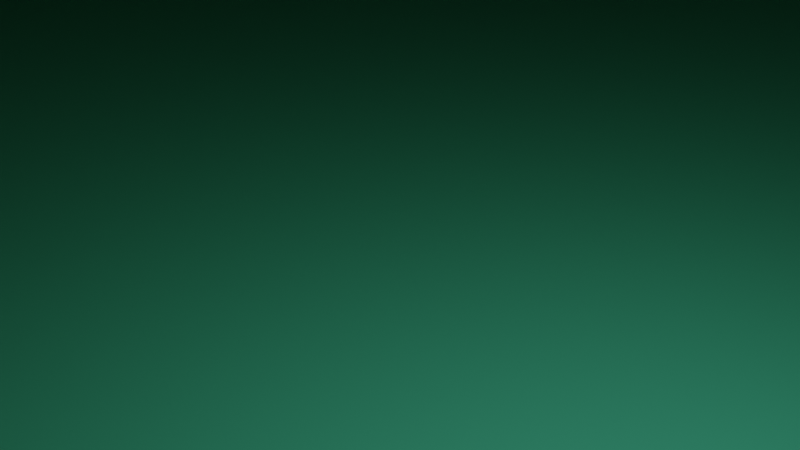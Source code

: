 # Source: untitled.blend  (saved by Blender 3.0.42; exported with 4.5.12 LTS)
import bpy
from mathutils import Matrix  # noqa: F401  (used for matrix-valued properties, if any)

bpy.ops.wm.read_factory_settings(use_empty=True)
scene = bpy.context.scene
scene.name = 'Scene'

# ---- collections
col_collection = bpy.data.collections.new('Collection'); scene.collection.children.link(col_collection)

# ---- materials (node trees are filled in below, after node groups)
mat_material = bpy.data.materials.new('Material')
mat_material.alpha_threshold = 0.0
mat_material.use_transparent_shadow = False
mat_material.line_color = (0.0, 0.0, 0.0, 1.0)
mat_material_001 = bpy.data.materials.new('Material.001')
mat_material_001.use_transparent_shadow = False

# ---- material node trees
mat_material.use_nodes = True; mat_material.node_tree.nodes.clear()
_N = mat_material.node_tree.nodes; _L = mat_material.node_tree.links
n0 = _N.new('ShaderNodeOutputMaterial'); n0.name = 'Material Output'; n0.location = (300, 300)
n1 = _N.new('ShaderNodeBsdfPrincipled'); n1.name = 'Principled BSDF'; n1.location = (10, 300)
n1.distribution = 'GGX'
n1.subsurface_method = 'RANDOM_WALK_SKIN'
n1.inputs[0].default_value = (0.1157, 0.8, 0.4731, 1.0)
n1.inputs[2].default_value = 0.4
n1.inputs[3].default_value = 1.45
n1.inputs[27].default_value = (0.0, 0.0, 0.0, 1.0)
n1.inputs[28].default_value = 1.0
_L.new(n1.outputs[0], n0.inputs[0])
n0.is_active_output = True
mat_material_001.use_nodes = True; mat_material_001.node_tree.nodes.clear()
_N = mat_material_001.node_tree.nodes; _L = mat_material_001.node_tree.links
n0 = _N.new('ShaderNodeBsdfPrincipled'); n0.name = 'Principled BSDF'; n0.location = (10, 300)
n0.distribution = 'GGX'
n0.subsurface_method = 'RANDOM_WALK_SKIN'
n0.inputs[0].default_value = (0.8, 0.1, 0.1219, 1.0)
n0.inputs[3].default_value = 1.45
n0.inputs[27].default_value = (0.0, 0.0, 0.0, 1.0)
n0.inputs[28].default_value = 1.0
n1 = _N.new('ShaderNodeOutputMaterial'); n1.name = 'Material Output'; n1.location = (300, 300)
_L.new(n0.outputs[0], n1.inputs[0])
n1.is_active_output = True

# ---- world
world_world = bpy.data.worlds.new('World'); scene.world = world_world
world_world.use_nodes = True; world_world.node_tree.nodes.clear()
_N = world_world.node_tree.nodes; _L = world_world.node_tree.links
n0 = _N.new('ShaderNodeOutputWorld'); n0.name = 'World Output'; n0.location = (300, 300)
n1 = _N.new('ShaderNodeBackground'); n1.name = 'Background'; n1.location = (10, 300)
n1.inputs[0].default_value = (0.05088, 0.05088, 0.05088, 1.0)
_L.new(n1.outputs[0], n0.inputs[0])
n0.is_active_output = True
world_world.color = (0.05088, 0.05088, 0.05088)
world_world.use_sun_shadow = False
world_world.sun_shadow_jitter_overblur = 0.0

# ---- cameras
cam_camera = bpy.data.cameras.new('Camera')
cam_camera.clip_end = 100.0
cam_camera.ortho_scale = 7.314

# ---- lights
light_light = bpy.data.lights.new('Light', 'POINT')
light_light.transmission_factor = 0.0
light_light.energy = 1000.0
light_light.shadow_soft_size = 0.1
light_light.shadow_maximum_resolution = 0.006
light_light.use_absolute_resolution = True

# ---- meshes
me_cube = bpy.data.meshes.new('Cube')
me_cube.from_pydata([(1.0, 1.0, 1.0), (1.0, 1.0, -1.0), (1.0, -1.0, 1.0), (1.0, -1.0, -1.0), (-1.0, 1.0, 1.0), (-1.0, 1.0, -1.0), (-1.0, -1.0, 1.0), (-1.0, -1.0, -1.0)], [], [(0, 4, 6, 2), (3, 2, 6, 7), (7, 6, 4, 5), (5, 1, 3, 7), (1, 0, 2, 3), (5, 4, 0, 1)])
_uv = me_cube.uv_layers.new(name='UVMap')
_uv.uv.foreach_set('vector', [0.625, 0.5, 0.875, 0.5, 0.875, 0.75, 0.625, 0.75, 0.375, 0.75, 0.625, 0.75, 0.625, 1.0, 0.375, 1.0, 0.375, 0.0, 0.625, 0.0, 0.625, 0.25, 0.375, 0.25, 0.125, 0.5, 0.375, 0.5, 0.375, 0.75, 0.125, 0.75, 0.375, 0.5, 0.625, 0.5, 0.625, 0.75, 0.375, 0.75, 0.375, 0.25, 0.625, 0.25, 0.625, 0.5, 0.375, 0.5])
me_cube.materials.append(mat_material)
me_cube.use_remesh_preserve_volume = False
me_cube.use_remesh_preserve_attributes = False
me_cube.use_mirror_vertex_groups = False
me_cube.update()
me_plane = bpy.data.meshes.new('Plane')
me_plane.from_pydata([(-1.0, -1.0, 0.0), (1.0, -1.0, 0.0), (-1.0, 1.0, 0.0), (1.0, 1.0, 0.0)], [], [(0, 1, 3, 2)])
_uv = me_plane.uv_layers.new(name='UVMap')
_uv.uv.foreach_set('vector', [0.0, 0.0, 1.0, 0.0, 1.0, 1.0, 0.0, 1.0])
me_plane.materials.append(mat_material_001)
me_plane.use_remesh_fix_poles = True
me_plane.use_remesh_preserve_attributes = False
me_plane.update()
me_plane_001 = bpy.data.meshes.new('Plane.001')
me_plane_001.from_pydata([(-1.0, -1.0, 0.0), (1.0, -1.0, 0.0), (-1.0, 1.0, 0.0), (1.0, 1.0, 0.0)], [], [(0, 1, 3, 2)])
_uv = me_plane_001.uv_layers.new(name='UVMap')
_uv.uv.foreach_set('vector', [0.0, 0.0, 1.0, 0.0, 1.0, 1.0, 0.0, 1.0])
me_plane_001.materials.append(mat_material_001)
me_plane_001.use_remesh_fix_poles = True
me_plane_001.use_remesh_preserve_attributes = False
me_plane_001.update()

# ---- objects
ob_cube = bpy.data.objects.new('Cube', me_cube)
ob_light = bpy.data.objects.new('Light', light_light)
ob_camera = bpy.data.objects.new('Camera', cam_camera)
ob_plane = bpy.data.objects.new('Plane', me_plane)
ob_plane_001 = bpy.data.objects.new('Plane.001', me_plane_001)

# ---- transforms, parenting, visibility, modifiers, constraints
ob_cube.location = (-3.34, 18.02, 63.34)
ob_cube.scale = (72.16, 72.16, 72.16)
ob_cube.lock_rotations_4d = False
ob_cube.empty_display_type = 'ARROWS'
ob_cube.lineart.crease_threshold = 0.0
_m = ob_cube.modifiers.new('Solidify', 'SOLIDIFY')
_m.thickness = 0.11
ob_light.location = (4.076, 1.005, 5.904)
ob_light.rotation_euler = (0.6503, 0.05522, 1.866)
ob_light.lock_rotations_4d = False
ob_light.empty_display_type = 'ARROWS'
ob_light.color = (0.0, 0.0, 0.0, 0.0)
ob_light.lineart.crease_threshold = 0.0
ob_camera.location = (7.359, -6.926, 4.958)
ob_camera.rotation_euler = (1.109, 0.0, 0.8149)
ob_camera.lock_rotations_4d = False
ob_camera.empty_display_type = 'ARROWS'
ob_camera.color = (0.0, 0.0, 0.0, 0.0)
ob_camera.display_type = 'WIRE'
ob_camera.lineart.crease_threshold = 0.0
ob_plane.location = (-2.014, 68.57, 12.58)
ob_plane.rotation_euler = (-0.0, -1.581, -0.0)
ob_plane.scale = (17.22, 17.22, 17.22)
_m = ob_plane.modifiers.new('Solidify', 'SOLIDIFY')
_m.thickness = 0.25
ob_plane_001.location = (-56.71, -4.85, 12.2)
ob_plane_001.rotation_euler = (-0.0, -1.581, 1.571)
ob_plane_001.scale = (17.22, 17.22, 17.22)
_m = ob_plane_001.modifiers.new('Solidify', 'SOLIDIFY')
_m.thickness = 0.25

# ---- collection membership
col_collection.objects.link(ob_cube)
col_collection.objects.link(ob_light)
col_collection.objects.link(ob_camera)
col_collection.objects.link(ob_plane)
col_collection.objects.link(ob_plane_001)

# ---- scene / render settings (as saved in the file)
scene.camera = ob_camera
scene.frame_start = 1; scene.frame_end = 250; scene.frame_set(1)
scene.render.engine = 'BLENDER_EEVEE_NEXT'
scene.cycles.sampling_pattern = 'TABULATED_SOBOL'
scene.cycles.use_light_tree = False
scene.view_settings.view_transform = 'Filmic'
bpy.context.view_layer.update()
